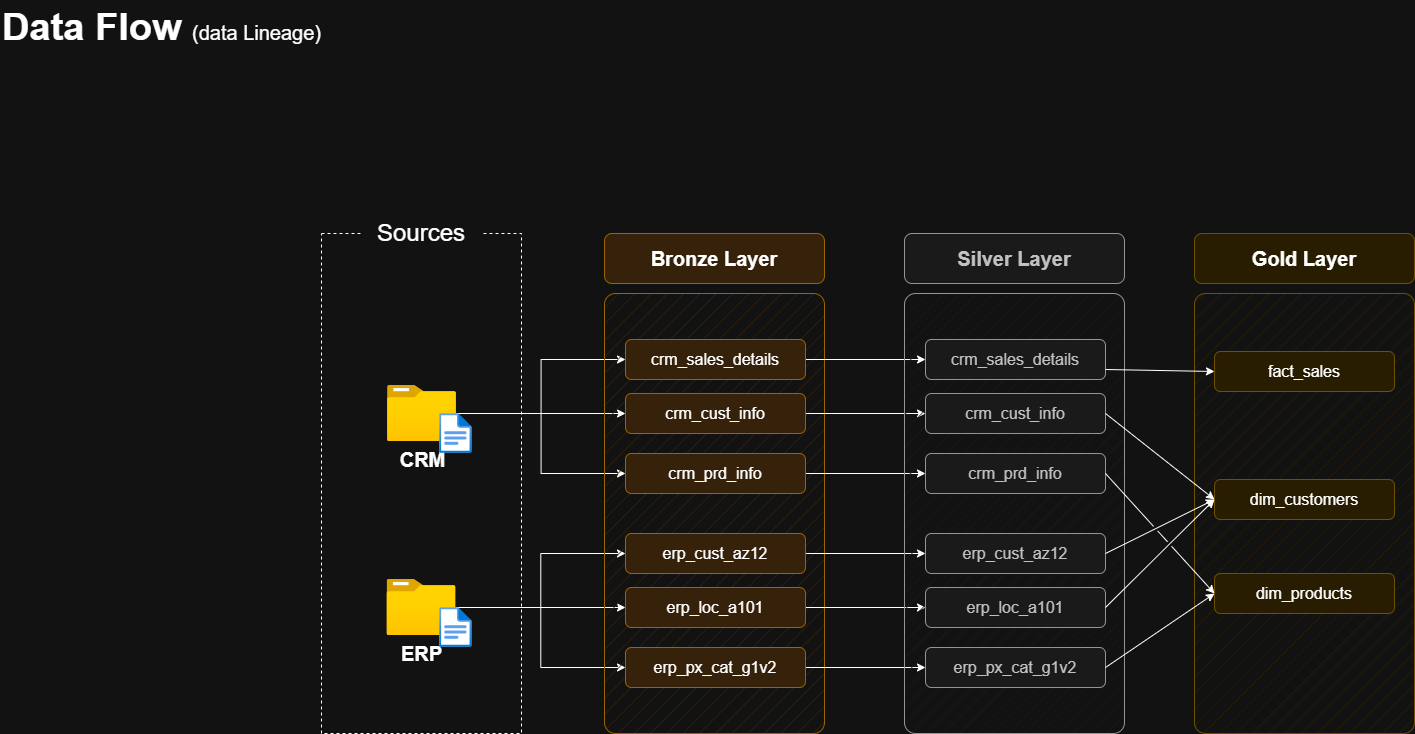

The diagram above was exported from draw.io. Its source (the exported page's mxGraphModel, read from the mxfile embedded in the PNG):
<mxGraphModel dx="1471" dy="803" grid="1" gridSize="10" guides="1" tooltips="1" connect="1" arrows="1" fold="1" page="1" pageScale="1" pageWidth="1920" pageHeight="1200" math="0" shadow="0">
  <root>
    <mxCell id="PmAsDYt7ePFWswJWPdAt-0" />
    <mxCell id="PmAsDYt7ePFWswJWPdAt-1" parent="PmAsDYt7ePFWswJWPdAt-0" />
    <mxCell id="N5Wro9hiEPlnRRx0mENQ-124" parent="PmAsDYt7ePFWswJWPdAt-1" style="text;html=1;strokeColor=none;fillColor=none;align=left;verticalAlign=middle;whiteSpace=wrap;rounded=0;fontSize=38;fontFamily=Helvetica;" value="&lt;font style=&quot;&quot;&gt;&lt;b&gt;Data Flow &lt;/b&gt;&lt;font style=&quot;font-size: 20px;&quot;&gt;(data Lineage)&lt;/font&gt;&lt;br style=&quot;font-size: 38px;&quot;&gt;&lt;/font&gt;" vertex="1">
      <mxGeometry height="54" width="396" x="69" y="47" as="geometry" />
    </mxCell>
    <mxCell id="n8bJTZ1ovyGtcUzWuUE2-2" parent="PmAsDYt7ePFWswJWPdAt-1" style="rounded=0;whiteSpace=wrap;html=1;fillColor=none;dashed=1;" value="" vertex="1">
      <mxGeometry height="500" width="200" x="390" y="280" as="geometry" />
    </mxCell>
    <mxCell id="n8bJTZ1ovyGtcUzWuUE2-3" parent="PmAsDYt7ePFWswJWPdAt-1" style="rounded=1;whiteSpace=wrap;html=1;strokeColor=none;" value="&lt;font style=&quot;font-size: 24px;&quot;&gt;Sources&lt;/font&gt;" vertex="1">
      <mxGeometry height="40" width="120" x="430" y="260" as="geometry" />
    </mxCell>
    <mxCell id="D8R9sGTT4eO_Y8YIvJOX-3" edge="1" parent="PmAsDYt7ePFWswJWPdAt-1" source="4ZKNdrfmacIxx5nxEuMF-0" style="edgeStyle=orthogonalEdgeStyle;rounded=0;orthogonalLoop=1;jettySize=auto;html=1;entryX=0;entryY=0.5;entryDx=0;entryDy=0;" target="hnOc7kBfibrwKYlpnwC0-0">
      <mxGeometry relative="1" as="geometry" />
    </mxCell>
    <mxCell id="D8R9sGTT4eO_Y8YIvJOX-4" edge="1" parent="PmAsDYt7ePFWswJWPdAt-1" source="4ZKNdrfmacIxx5nxEuMF-0" style="edgeStyle=orthogonalEdgeStyle;rounded=0;orthogonalLoop=1;jettySize=auto;html=1;entryX=0;entryY=0.5;entryDx=0;entryDy=0;" target="5szykNnx05lKGsdo6Biz-0">
      <mxGeometry relative="1" as="geometry" />
    </mxCell>
    <mxCell id="D8R9sGTT4eO_Y8YIvJOX-5" edge="1" parent="PmAsDYt7ePFWswJWPdAt-1" source="4ZKNdrfmacIxx5nxEuMF-0" style="edgeStyle=orthogonalEdgeStyle;rounded=0;orthogonalLoop=1;jettySize=auto;html=1;entryX=0;entryY=0.5;entryDx=0;entryDy=0;" target="hnOc7kBfibrwKYlpnwC0-1">
      <mxGeometry relative="1" as="geometry" />
    </mxCell>
    <mxCell id="4ZKNdrfmacIxx5nxEuMF-0" parent="PmAsDYt7ePFWswJWPdAt-1" style="image;aspect=fixed;html=1;points=[];align=center;fontSize=12;image=img/lib/azure2/general/Folder_Blank.svg;" value="&lt;font style=&quot;font-size: 20px;&quot;&gt;&lt;b&gt;CRM&lt;/b&gt;&lt;/font&gt;" vertex="1">
      <mxGeometry height="56.00000000000001" width="69" x="456" y="432" as="geometry" />
    </mxCell>
    <mxCell id="-fXMBUoAsH7tqhl6yJGk-2" edge="1" parent="PmAsDYt7ePFWswJWPdAt-1" source="4ZKNdrfmacIxx5nxEuMF-4" style="edgeStyle=orthogonalEdgeStyle;rounded=0;orthogonalLoop=1;jettySize=auto;html=1;entryX=0;entryY=0.5;entryDx=0;entryDy=0;" target="D8R9sGTT4eO_Y8YIvJOX-8">
      <mxGeometry relative="1" as="geometry" />
    </mxCell>
    <mxCell id="-fXMBUoAsH7tqhl6yJGk-3" edge="1" parent="PmAsDYt7ePFWswJWPdAt-1" source="4ZKNdrfmacIxx5nxEuMF-4" style="edgeStyle=orthogonalEdgeStyle;rounded=0;orthogonalLoop=1;jettySize=auto;html=1;entryX=0;entryY=0.5;entryDx=0;entryDy=0;" target="D8R9sGTT4eO_Y8YIvJOX-6">
      <mxGeometry relative="1" as="geometry" />
    </mxCell>
    <mxCell id="-fXMBUoAsH7tqhl6yJGk-4" edge="1" parent="PmAsDYt7ePFWswJWPdAt-1" source="4ZKNdrfmacIxx5nxEuMF-4" style="edgeStyle=orthogonalEdgeStyle;rounded=0;orthogonalLoop=1;jettySize=auto;html=1;" target="D8R9sGTT4eO_Y8YIvJOX-7">
      <mxGeometry relative="1" as="geometry" />
    </mxCell>
    <mxCell id="4ZKNdrfmacIxx5nxEuMF-4" parent="PmAsDYt7ePFWswJWPdAt-1" style="image;aspect=fixed;html=1;points=[];align=center;fontSize=12;image=img/lib/azure2/general/Folder_Blank.svg;" value="&lt;font style=&quot;font-size: 20px;&quot;&gt;&lt;b&gt;ERP&lt;/b&gt;&lt;/font&gt;" vertex="1">
      <mxGeometry height="56.00000000000001" width="69" x="455.5" y="626" as="geometry" />
    </mxCell>
    <mxCell id="4ZKNdrfmacIxx5nxEuMF-5" parent="PmAsDYt7ePFWswJWPdAt-1" style="rounded=1;whiteSpace=wrap;html=1;fillColor=#ffe6cc;strokeColor=#d79b00;fillStyle=hatch;arcSize=5;" value="" vertex="1">
      <mxGeometry height="440" width="220" x="673" y="340" as="geometry" />
    </mxCell>
    <mxCell id="4ZKNdrfmacIxx5nxEuMF-6" parent="PmAsDYt7ePFWswJWPdAt-1" style="rounded=1;whiteSpace=wrap;html=1;fillColor=#ffe6cc;strokeColor=#d79b00;fontSize=20;fontStyle=1" value="Bronze Layer" vertex="1">
      <mxGeometry height="50" width="220" x="673" y="280" as="geometry" />
    </mxCell>
    <mxCell id="-fXMBUoAsH7tqhl6yJGk-13" edge="1" parent="PmAsDYt7ePFWswJWPdAt-1" source="5szykNnx05lKGsdo6Biz-0" style="edgeStyle=orthogonalEdgeStyle;rounded=0;orthogonalLoop=1;jettySize=auto;html=1;entryX=0;entryY=0.5;entryDx=0;entryDy=0;" target="-fXMBUoAsH7tqhl6yJGk-7">
      <mxGeometry relative="1" as="geometry" />
    </mxCell>
    <mxCell id="5szykNnx05lKGsdo6Biz-0" parent="PmAsDYt7ePFWswJWPdAt-1" style="rounded=1;whiteSpace=wrap;html=1;fillColor=#ffe6cc;strokeColor=#d79b00;fontSize=16;fontStyle=0" value="crm_sales_details" vertex="1">
      <mxGeometry height="40" width="180" x="694" y="386" as="geometry" />
    </mxCell>
    <mxCell id="-fXMBUoAsH7tqhl6yJGk-14" edge="1" parent="PmAsDYt7ePFWswJWPdAt-1" source="hnOc7kBfibrwKYlpnwC0-0" style="edgeStyle=orthogonalEdgeStyle;rounded=0;orthogonalLoop=1;jettySize=auto;html=1;" target="-fXMBUoAsH7tqhl6yJGk-8">
      <mxGeometry relative="1" as="geometry" />
    </mxCell>
    <mxCell id="hnOc7kBfibrwKYlpnwC0-0" parent="PmAsDYt7ePFWswJWPdAt-1" style="rounded=1;whiteSpace=wrap;html=1;fillColor=#ffe6cc;strokeColor=#d79b00;fontSize=16;fontStyle=0" value="crm_cust_info" vertex="1">
      <mxGeometry height="40" width="180" x="694" y="440" as="geometry" />
    </mxCell>
    <mxCell id="-fXMBUoAsH7tqhl6yJGk-15" edge="1" parent="PmAsDYt7ePFWswJWPdAt-1" source="hnOc7kBfibrwKYlpnwC0-1" style="edgeStyle=orthogonalEdgeStyle;rounded=0;orthogonalLoop=1;jettySize=auto;html=1;entryX=0;entryY=0.5;entryDx=0;entryDy=0;" target="-fXMBUoAsH7tqhl6yJGk-9">
      <mxGeometry relative="1" as="geometry" />
    </mxCell>
    <mxCell id="hnOc7kBfibrwKYlpnwC0-1" parent="PmAsDYt7ePFWswJWPdAt-1" style="rounded=1;whiteSpace=wrap;html=1;fillColor=#ffe6cc;strokeColor=#d79b00;fontSize=16;fontStyle=0" value="crm_prd_info" vertex="1">
      <mxGeometry height="40" width="180" x="694" y="500" as="geometry" />
    </mxCell>
    <mxCell id="-fXMBUoAsH7tqhl6yJGk-16" edge="1" parent="PmAsDYt7ePFWswJWPdAt-1" source="D8R9sGTT4eO_Y8YIvJOX-6" style="edgeStyle=orthogonalEdgeStyle;rounded=0;orthogonalLoop=1;jettySize=auto;html=1;entryX=0;entryY=0.5;entryDx=0;entryDy=0;" target="-fXMBUoAsH7tqhl6yJGk-10">
      <mxGeometry relative="1" as="geometry" />
    </mxCell>
    <mxCell id="D8R9sGTT4eO_Y8YIvJOX-6" parent="PmAsDYt7ePFWswJWPdAt-1" style="rounded=1;whiteSpace=wrap;html=1;fillColor=#ffe6cc;strokeColor=#d79b00;fontSize=16;fontStyle=0" value="erp_cust_az12" vertex="1">
      <mxGeometry height="40" width="180" x="694" y="580" as="geometry" />
    </mxCell>
    <mxCell id="-fXMBUoAsH7tqhl6yJGk-17" edge="1" parent="PmAsDYt7ePFWswJWPdAt-1" source="D8R9sGTT4eO_Y8YIvJOX-7" style="edgeStyle=orthogonalEdgeStyle;rounded=0;orthogonalLoop=1;jettySize=auto;html=1;entryX=0;entryY=0.5;entryDx=0;entryDy=0;" target="-fXMBUoAsH7tqhl6yJGk-11">
      <mxGeometry relative="1" as="geometry" />
    </mxCell>
    <mxCell id="D8R9sGTT4eO_Y8YIvJOX-7" parent="PmAsDYt7ePFWswJWPdAt-1" style="rounded=1;whiteSpace=wrap;html=1;fillColor=#ffe6cc;strokeColor=#d79b00;fontSize=16;fontStyle=0" value="erp_loc_a101" vertex="1">
      <mxGeometry height="40" width="180" x="694" y="634" as="geometry" />
    </mxCell>
    <mxCell id="-fXMBUoAsH7tqhl6yJGk-18" edge="1" parent="PmAsDYt7ePFWswJWPdAt-1" source="D8R9sGTT4eO_Y8YIvJOX-8" style="edgeStyle=orthogonalEdgeStyle;rounded=0;orthogonalLoop=1;jettySize=auto;html=1;entryX=0;entryY=0.5;entryDx=0;entryDy=0;" target="-fXMBUoAsH7tqhl6yJGk-12">
      <mxGeometry relative="1" as="geometry" />
    </mxCell>
    <mxCell id="D8R9sGTT4eO_Y8YIvJOX-8" parent="PmAsDYt7ePFWswJWPdAt-1" style="rounded=1;whiteSpace=wrap;html=1;fillColor=#ffe6cc;strokeColor=#d79b00;fontSize=16;fontStyle=0" value="erp_px_cat_g1v2" vertex="1">
      <mxGeometry height="40" width="180" x="694" y="694" as="geometry" />
    </mxCell>
    <mxCell id="-fXMBUoAsH7tqhl6yJGk-5" parent="PmAsDYt7ePFWswJWPdAt-1" style="rounded=1;whiteSpace=wrap;html=1;fillColor=#f5f5f5;strokeColor=#666666;fillStyle=hatch;arcSize=5;fontColor=#333333;" value="" vertex="1">
      <mxGeometry height="440" width="220" x="973" y="340" as="geometry" />
    </mxCell>
    <mxCell id="-fXMBUoAsH7tqhl6yJGk-6" parent="PmAsDYt7ePFWswJWPdAt-1" style="rounded=1;whiteSpace=wrap;html=1;fillColor=#f5f5f5;strokeColor=#666666;fontSize=20;fontStyle=1;fontColor=#333333;" value="Silver Layer" vertex="1">
      <mxGeometry height="50" width="220" x="973" y="280" as="geometry" />
    </mxCell>
    <mxCell id="-fXMBUoAsH7tqhl6yJGk-7" parent="PmAsDYt7ePFWswJWPdAt-1" style="rounded=1;whiteSpace=wrap;html=1;fillColor=#f5f5f5;strokeColor=#666666;fontSize=16;fontStyle=0;fontColor=#333333;" value="crm_sales_details" vertex="1">
      <mxGeometry height="40" width="180" x="994" y="386" as="geometry" />
    </mxCell>
    <mxCell id="-fXMBUoAsH7tqhl6yJGk-8" parent="PmAsDYt7ePFWswJWPdAt-1" style="rounded=1;whiteSpace=wrap;html=1;fillColor=#f5f5f5;strokeColor=#666666;fontSize=16;fontStyle=0;fontColor=#333333;" value="crm_cust_info" vertex="1">
      <mxGeometry height="40" width="180" x="994" y="440" as="geometry" />
    </mxCell>
    <mxCell id="-fXMBUoAsH7tqhl6yJGk-9" parent="PmAsDYt7ePFWswJWPdAt-1" style="rounded=1;whiteSpace=wrap;html=1;fillColor=#f5f5f5;strokeColor=#666666;fontSize=16;fontStyle=0;fontColor=#333333;" value="crm_prd_info" vertex="1">
      <mxGeometry height="40" width="180" x="994" y="500" as="geometry" />
    </mxCell>
    <mxCell id="-fXMBUoAsH7tqhl6yJGk-10" parent="PmAsDYt7ePFWswJWPdAt-1" style="rounded=1;whiteSpace=wrap;html=1;fillColor=#f5f5f5;strokeColor=#666666;fontSize=16;fontStyle=0;fontColor=#333333;" value="erp_cust_az12" vertex="1">
      <mxGeometry height="40" width="180" x="994" y="580" as="geometry" />
    </mxCell>
    <mxCell id="-fXMBUoAsH7tqhl6yJGk-11" parent="PmAsDYt7ePFWswJWPdAt-1" style="rounded=1;whiteSpace=wrap;html=1;fillColor=#f5f5f5;strokeColor=#666666;fontSize=16;fontStyle=0;fontColor=#333333;" value="erp_loc_a101" vertex="1">
      <mxGeometry height="40" width="180" x="994" y="634" as="geometry" />
    </mxCell>
    <mxCell id="-fXMBUoAsH7tqhl6yJGk-12" parent="PmAsDYt7ePFWswJWPdAt-1" style="rounded=1;whiteSpace=wrap;html=1;fillColor=#f5f5f5;strokeColor=#666666;fontSize=16;fontStyle=0;fontColor=#333333;" value="erp_px_cat_g1v2" vertex="1">
      <mxGeometry height="40" width="180" x="994" y="694" as="geometry" />
    </mxCell>
    <mxCell id="-fXMBUoAsH7tqhl6yJGk-19" parent="PmAsDYt7ePFWswJWPdAt-1" style="rounded=1;whiteSpace=wrap;html=1;fillColor=#fff2cc;strokeColor=#d6b656;fillStyle=hatch;arcSize=5;" value="" vertex="1">
      <mxGeometry height="440" width="220" x="1263" y="340" as="geometry" />
    </mxCell>
    <mxCell id="-fXMBUoAsH7tqhl6yJGk-20" parent="PmAsDYt7ePFWswJWPdAt-1" style="rounded=1;whiteSpace=wrap;html=1;fillColor=#fff2cc;strokeColor=#d6b656;fontSize=20;fontStyle=1;" value="Gold Layer" vertex="1">
      <mxGeometry height="50" width="220" x="1263" y="280" as="geometry" />
    </mxCell>
    <mxCell id="-fXMBUoAsH7tqhl6yJGk-21" parent="PmAsDYt7ePFWswJWPdAt-1" style="rounded=1;whiteSpace=wrap;html=1;fillColor=#fff2cc;strokeColor=#d6b656;fontSize=16;fontStyle=0;" value="fact_sales" vertex="1">
      <mxGeometry height="40" width="180" x="1283" y="398" as="geometry" />
    </mxCell>
    <mxCell id="-fXMBUoAsH7tqhl6yJGk-22" parent="PmAsDYt7ePFWswJWPdAt-1" style="rounded=1;whiteSpace=wrap;html=1;fillColor=#fff2cc;strokeColor=#d6b656;fontSize=16;fontStyle=0;" value="dim_customers" vertex="1">
      <mxGeometry height="40" width="180" x="1283" y="526" as="geometry" />
    </mxCell>
    <mxCell id="-fXMBUoAsH7tqhl6yJGk-23" parent="PmAsDYt7ePFWswJWPdAt-1" style="rounded=1;whiteSpace=wrap;html=1;fillColor=#fff2cc;strokeColor=#d6b656;fontSize=16;fontStyle=0;" value="dim_products" vertex="1">
      <mxGeometry height="40" width="180" x="1283" y="620" as="geometry" />
    </mxCell>
    <mxCell id="rLLwbepbl8jkTRF7aM6J-0" edge="1" parent="PmAsDYt7ePFWswJWPdAt-1" source="-fXMBUoAsH7tqhl6yJGk-7" style="endArrow=classic;html=1;rounded=0;exitX=1;exitY=0.75;exitDx=0;exitDy=0;entryX=0;entryY=0.5;entryDx=0;entryDy=0;" target="-fXMBUoAsH7tqhl6yJGk-21" value="">
      <mxGeometry height="50" relative="1" width="50" as="geometry">
        <mxPoint x="1203" y="510" as="sourcePoint" />
        <mxPoint x="1253" y="460" as="targetPoint" />
      </mxGeometry>
    </mxCell>
    <mxCell id="rLLwbepbl8jkTRF7aM6J-2" edge="1" parent="PmAsDYt7ePFWswJWPdAt-1" source="-fXMBUoAsH7tqhl6yJGk-8" style="endArrow=classic;html=1;rounded=0;exitX=1;exitY=0.5;exitDx=0;exitDy=0;entryX=0;entryY=0.5;entryDx=0;entryDy=0;jumpStyle=gap;" target="-fXMBUoAsH7tqhl6yJGk-22" value="">
      <mxGeometry height="50" relative="1" width="50" as="geometry">
        <mxPoint x="1184" y="426" as="sourcePoint" />
        <mxPoint x="1303" y="430" as="targetPoint" />
      </mxGeometry>
    </mxCell>
    <mxCell id="rLLwbepbl8jkTRF7aM6J-3" edge="1" parent="PmAsDYt7ePFWswJWPdAt-1" source="-fXMBUoAsH7tqhl6yJGk-10" style="endArrow=classic;html=1;rounded=0;exitX=1;exitY=0.5;exitDx=0;exitDy=0;entryX=0;entryY=0.5;entryDx=0;entryDy=0;jumpStyle=gap;" target="-fXMBUoAsH7tqhl6yJGk-22" value="">
      <mxGeometry height="50" relative="1" width="50" as="geometry">
        <mxPoint x="1184" y="470" as="sourcePoint" />
        <mxPoint x="1293" y="556" as="targetPoint" />
      </mxGeometry>
    </mxCell>
    <mxCell id="rLLwbepbl8jkTRF7aM6J-4" edge="1" parent="PmAsDYt7ePFWswJWPdAt-1" source="-fXMBUoAsH7tqhl6yJGk-11" style="endArrow=classic;html=1;rounded=0;exitX=1;exitY=0.5;exitDx=0;exitDy=0;entryX=0;entryY=0.5;entryDx=0;entryDy=0;jumpStyle=gap;" target="-fXMBUoAsH7tqhl6yJGk-22" value="">
      <mxGeometry height="50" relative="1" width="50" as="geometry">
        <mxPoint x="1184" y="610" as="sourcePoint" />
        <mxPoint x="1293" y="556" as="targetPoint" />
      </mxGeometry>
    </mxCell>
    <mxCell id="_nexJ7K3K1sAFrfDnuwc-0" edge="1" parent="PmAsDYt7ePFWswJWPdAt-1" source="-fXMBUoAsH7tqhl6yJGk-9" style="endArrow=classic;html=1;rounded=0;exitX=1;exitY=0.5;exitDx=0;exitDy=0;entryX=0;entryY=0.5;entryDx=0;entryDy=0;jumpStyle=gap;" target="-fXMBUoAsH7tqhl6yJGk-23" value="">
      <mxGeometry height="50" relative="1" width="50" as="geometry">
        <mxPoint x="1184" y="470" as="sourcePoint" />
        <mxPoint x="1293" y="556" as="targetPoint" />
      </mxGeometry>
    </mxCell>
    <mxCell id="_nexJ7K3K1sAFrfDnuwc-1" edge="1" parent="PmAsDYt7ePFWswJWPdAt-1" source="-fXMBUoAsH7tqhl6yJGk-12" style="endArrow=classic;html=1;rounded=0;exitX=1;exitY=0.5;exitDx=0;exitDy=0;entryX=0;entryY=0.5;entryDx=0;entryDy=0;jumpStyle=gap;" target="-fXMBUoAsH7tqhl6yJGk-23" value="">
      <mxGeometry height="50" relative="1" width="50" as="geometry">
        <mxPoint x="1184" y="530" as="sourcePoint" />
        <mxPoint x="1293" y="650" as="targetPoint" />
      </mxGeometry>
    </mxCell>
    <mxCell id="hYor6iIa-aKugMJ0ksJW-2" parent="PmAsDYt7ePFWswJWPdAt-1" style="image;aspect=fixed;html=1;points=[];align=center;fontSize=12;image=img/lib/azure2/general/File.svg;" value="" vertex="1">
      <mxGeometry height="40" width="32.46" x="508.12" y="460" as="geometry" />
    </mxCell>
    <mxCell id="hYor6iIa-aKugMJ0ksJW-4" parent="PmAsDYt7ePFWswJWPdAt-1" style="image;aspect=fixed;html=1;points=[];align=center;fontSize=12;image=img/lib/azure2/general/File.svg;" value="" vertex="1">
      <mxGeometry height="40" width="32.46" x="508.12" y="654" as="geometry" />
    </mxCell>
  </root>
</mxGraphModel>